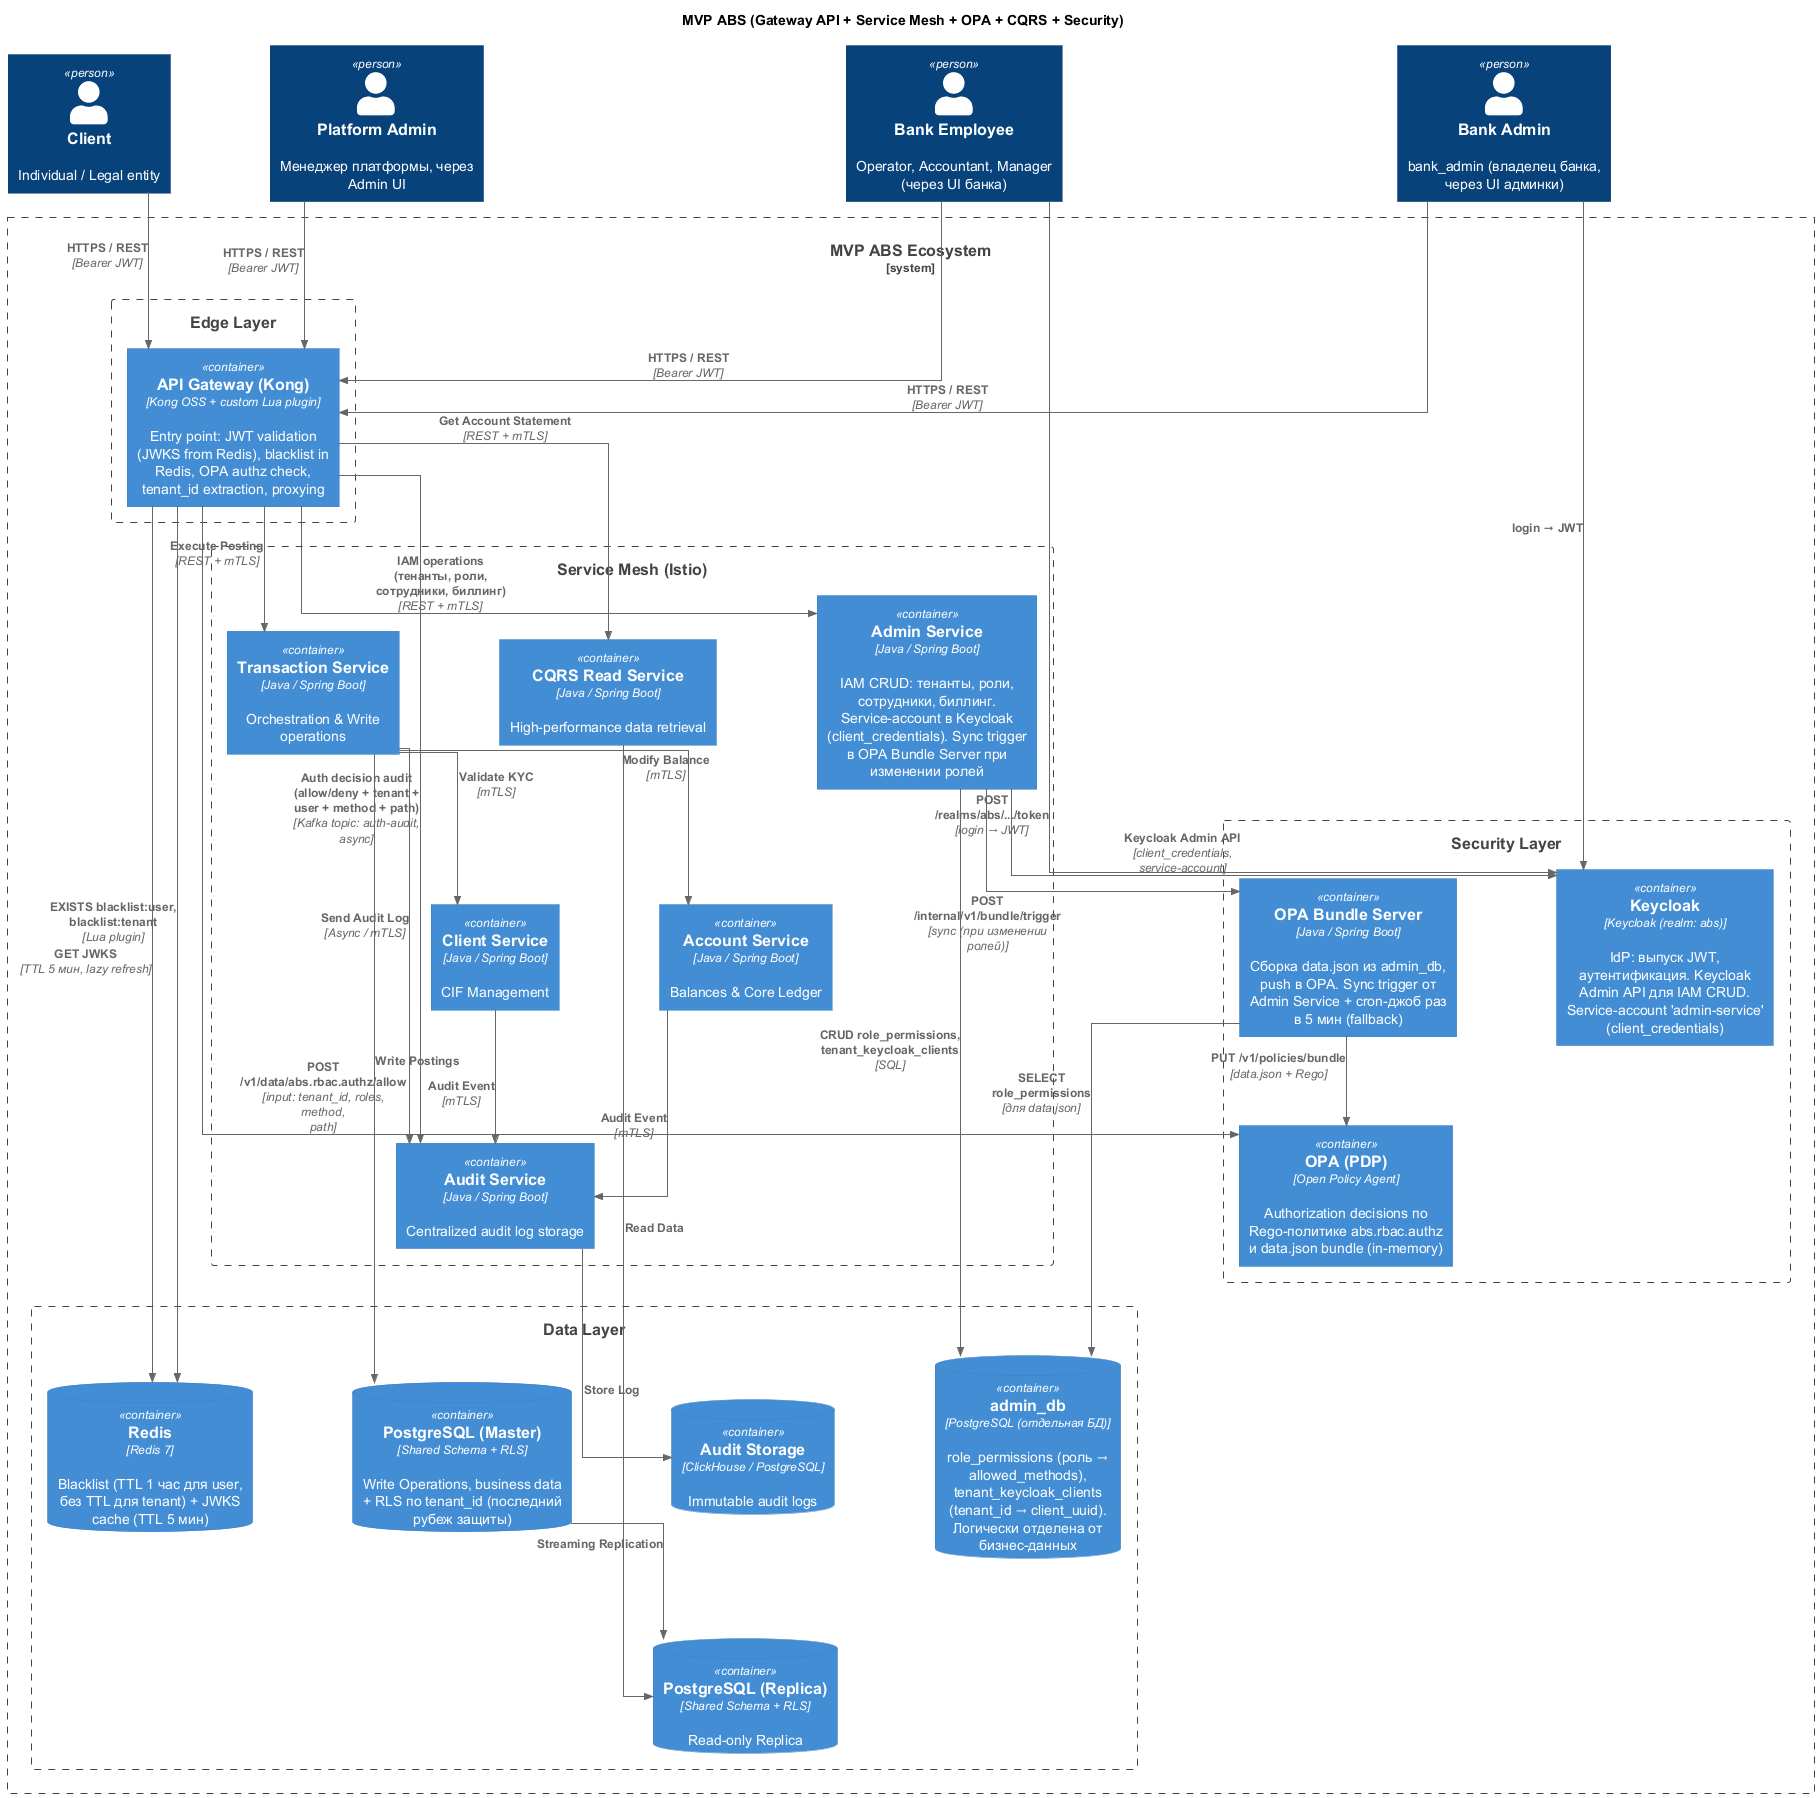

The diagram above was rendered by PlantUML. Its source (embedded in the PNG):
@startuml
!include https://raw.githubusercontent.com/plantuml-stdlib/C4-PlantUML/master/C4_Container.puml

title MVP ABS (Gateway API + Service Mesh + OPA + CQRS + Security)
LAYOUT_TOP_DOWN()
skinparam linetype ortho
skinparam nodesep 100
skinparam ranksep 80

Person(client_user, "Client", "Individual / Legal entity")
Person(backoffice_user, "Bank Employee", "Operator, Accountant, Manager (через UI банка)")
Person(bank_admin, "Bank Admin", "bank_admin (владелец банка, через UI админки)")
Person(platform_admin, "Platform Admin", "Менеджер платформы, через Admin UI")

System_Boundary(abs_mvp, "MVP ABS Ecosystem") {

    ' Edge Layer
    Boundary(ingress_layer, "Edge Layer") {
        Container(kong_gw, "API Gateway (Kong)", "Kong OSS + custom Lua plugin", "Entry point: JWT validation (JWKS from Redis), blacklist in Redis, OPA authz check, tenant_id extraction, proxying")
    }

    ' Security Layer
    Boundary(security_layer, "Security Layer") {
        Container(opa, "OPA (PDP)", "Open Policy Agent", "Authorization decisions по Rego-политике abs.rbac.authz и data.json bundle (in-memory)")
        Container(opa_bundle, "OPA Bundle Server", "Java / Spring Boot", "Сборка data.json из admin_db, push в OPA. Sync trigger от Admin Service + cron-джоб раз в 5 мин (fallback)")
        Container(keycloak, "Keycloak", "Keycloak (realm: abs)", "IdP: выпуск JWT, аутентификация. Keycloak Admin API для IAM CRUD. Service-account 'admin-service' (client_credentials)")
    }

    ' Core Mesh Layer
    Boundary(mesh_layer, "Service Mesh (Istio)") {
        Container(txn_svc, "Transaction Service", "Java / Spring Boot", "Orchestration & Write operations")
        Container(client_svc, "Client Service", "Java / Spring Boot", "CIF Management")
        Container(account_svc, "Account Service", "Java / Spring Boot", "Balances & Core Ledger")
        Container(audit_svc, "Audit Service", "Java / Spring Boot", "Centralized audit log storage")
        Container(cqrs_svc, "CQRS Read Service", "Java / Spring Boot", "High-performance data retrieval")
        Container(admin_svc, "Admin Service", "Java / Spring Boot", "IAM CRUD: тенанты, роли, сотрудники, биллинг. Service-account в Keycloak (client_credentials). Sync trigger в OPA Bundle Server при изменении ролей")
    }

    ' Data Layer
    Boundary(data_layer, "Data Layer") {
        ContainerDb(pg_master, "PostgreSQL (Master)", "Shared Schema + RLS", "Write Operations, business data + RLS по tenant_id (последний рубеж защиты)")
        ContainerDb(pg_replica, "PostgreSQL (Replica)", "Shared Schema + RLS", "Read-only Replica")
        ContainerDb(admin_db, "admin_db", "PostgreSQL (отдельная БД)", "role_permissions (роль → allowed_methods), tenant_keycloak_clients (tenant_id → client_uuid). Логически отделена от бизнес-данных")
        ContainerDb(redis, "Redis", "Redis 7", "Blacklist (TTL 1 час для user, без TTL для tenant) + JWKS cache (TTL 5 мин)")
        ContainerDb(audit_db, "Audit Storage", "ClickHouse / PostgreSQL", "Immutable audit logs")
    }
}

' Внешние связи
Rel(client_user, kong_gw, "HTTPS / REST", "Bearer JWT")
Rel(backoffice_user, kong_gw, "HTTPS / REST", "Bearer JWT")
Rel(bank_admin, kong_gw, "HTTPS / REST", "Bearer JWT")
Rel(platform_admin, kong_gw, "HTTPS / REST", "Bearer JWT")

' Логин (Kong НЕ участвует)
Rel_R(backoffice_user, keycloak, "POST /realms/abs/.../token", "login → JWT")
Rel_R(bank_admin, keycloak, "login → JWT")

' Kong: аутентификация + авторизация
Rel(kong_gw, redis, "EXISTS blacklist:user, blacklist:tenant", "Lua plugin")
Rel(kong_gw, redis, "GET JWKS", "TTL 5 мин, lazy refresh")
Rel(kong_gw, opa, "POST /v1/data/abs.rbac.authz/allow", "input: tenant_id, roles, method, path")

' Потоки данных (Write Path)
Rel(kong_gw, txn_svc, "Execute Posting", "REST + mTLS")
Rel(txn_svc, pg_master, "Write Postings")
Rel(txn_svc, audit_svc, "Send Audit Log", "Async / mTLS")

' Потоки данных (Read Path / CQRS)
Rel(kong_gw, cqrs_svc, "Get Account Statement", "REST + mTLS")
Rel(cqrs_svc, pg_replica, "Read Data")

' IAM: Admin Service обрабатывает запросы от bank_admin и platform_admin
Rel(kong_gw, admin_svc, "IAM operations\n(тенанты, роли, сотрудники, биллинг)", "REST + mTLS")

' Внутренняя оркестрация
Rel(txn_svc, account_svc, "Modify Balance", "mTLS")
Rel(txn_svc, client_svc, "Validate KYC", "mTLS")

' Все сервисы пишут в аудит
Rel(account_svc, audit_svc, "Audit Event", "mTLS")
Rel(client_svc, audit_svc, "Audit Event", "mTLS")
Rel(audit_svc, audit_db, "Store Log")

' Kong пишет auth-аудит (allow/deny + контекст) — async в Kafka
Rel(kong_gw, audit_svc, "Auth decision audit\n(allow/deny + tenant + user + method + path)", "Kafka topic: auth-audit, async")

' Admin Service ↔ Keycloak + admin_db + OPA Bundle Server
Rel(admin_svc, keycloak, "Keycloak Admin API", "client_credentials, service-account")
Rel(admin_svc, admin_db, "CRUD role_permissions, tenant_keycloak_clients", "SQL")
Rel(admin_svc, opa_bundle, "POST /internal/v1/bundle/trigger", "sync (при изменении ролей)")
Rel(opa_bundle, admin_db, "SELECT role_permissions", "для data.json")
Rel(opa_bundle, opa, "PUT /v1/policies/bundle", "data.json + Rego")

' Синхронизация БД
Rel_D(pg_master, pg_replica, "Streaming Replication")

@enduml